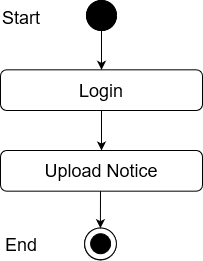

The diagram above was exported from draw.io. Its source (the exported page's mxGraphModel, read from the mxfile embedded in the PNG):
<mxGraphModel dx="1108" dy="400" grid="1" gridSize="10" guides="1" tooltips="1" connect="1" arrows="1" fold="1" page="1" pageScale="1" pageWidth="850" pageHeight="1100" math="0" shadow="0">
  <root>
    <mxCell id="0" />
    <mxCell id="1" parent="0" />
    <mxCell id="_88_vjizlYBecvex9Yx4-1" value="" style="edgeStyle=orthogonalEdgeStyle;rounded=0;orthogonalLoop=1;jettySize=auto;html=1;entryX=0.5;entryY=0;entryDx=0;entryDy=0;" parent="1" source="_88_vjizlYBecvex9Yx4-2" target="_88_vjizlYBecvex9Yx4-12" edge="1">
      <mxGeometry relative="1" as="geometry">
        <mxPoint x="420" y="98" as="targetPoint" />
      </mxGeometry>
    </mxCell>
    <mxCell id="_88_vjizlYBecvex9Yx4-2" value="" style="ellipse;whiteSpace=wrap;html=1;aspect=fixed;fillColor=#000000;" parent="1" vertex="1">
      <mxGeometry x="405" y="40" width="30" height="30" as="geometry" />
    </mxCell>
    <mxCell id="_88_vjizlYBecvex9Yx4-9" value="Success" style="text;html=1;strokeColor=none;fillColor=none;align=center;verticalAlign=middle;whiteSpace=wrap;rounded=0;" parent="1" vertex="1">
      <mxGeometry x="440" y="140" as="geometry" />
    </mxCell>
    <mxCell id="_88_vjizlYBecvex9Yx4-11" value="&lt;font style=&quot;font-size: 18px&quot;&gt;Upload Notice&lt;br&gt;&lt;/font&gt;" style="rounded=1;whiteSpace=wrap;html=1;fillColor=#FFFFFF;" parent="1" vertex="1">
      <mxGeometry x="319" y="190" width="202" height="40.67" as="geometry" />
    </mxCell>
    <mxCell id="_88_vjizlYBecvex9Yx4-12" value="&lt;font style=&quot;font-size: 18px&quot;&gt;Login&lt;br&gt;&lt;/font&gt;" style="rounded=1;whiteSpace=wrap;html=1;fillColor=#FFFFFF;" parent="1" vertex="1">
      <mxGeometry x="319" y="109.33000000000001" width="202" height="40.67" as="geometry" />
    </mxCell>
    <mxCell id="_88_vjizlYBecvex9Yx4-14" value="" style="endArrow=classic;html=1;exitX=0.5;exitY=1;exitDx=0;exitDy=0;entryX=0.5;entryY=0;entryDx=0;entryDy=0;" parent="1" source="_88_vjizlYBecvex9Yx4-12" target="_88_vjizlYBecvex9Yx4-11" edge="1">
      <mxGeometry width="50" height="50" relative="1" as="geometry">
        <mxPoint x="400" y="230" as="sourcePoint" />
        <mxPoint x="450" y="180" as="targetPoint" />
      </mxGeometry>
    </mxCell>
    <mxCell id="_88_vjizlYBecvex9Yx4-23" value="" style="ellipse;whiteSpace=wrap;html=1;aspect=fixed;fillColor=#FFFFFF;" parent="1" vertex="1">
      <mxGeometry x="403" y="267.67" width="31.78" height="31.78" as="geometry" />
    </mxCell>
    <mxCell id="_88_vjizlYBecvex9Yx4-24" value="" style="ellipse;whiteSpace=wrap;html=1;aspect=fixed;fillColor=#000000;" parent="1" vertex="1">
      <mxGeometry x="409" y="273.45" width="20" height="20" as="geometry" />
    </mxCell>
    <mxCell id="_88_vjizlYBecvex9Yx4-39" value="" style="endArrow=classic;html=1;entryX=0.5;entryY=0;entryDx=0;entryDy=0;" parent="1" edge="1">
      <mxGeometry width="50" height="50" relative="1" as="geometry">
        <mxPoint x="419" y="230.67000000000002" as="sourcePoint" />
        <mxPoint x="418.8900000000002" y="267.67" as="targetPoint" />
      </mxGeometry>
    </mxCell>
    <mxCell id="ILfEk44v_f1AokD2QM24-1" value="" style="ellipse;whiteSpace=wrap;html=1;aspect=fixed;fillColor=#000000;" vertex="1" parent="1">
      <mxGeometry x="405" y="40" width="30" height="30" as="geometry" />
    </mxCell>
    <mxCell id="ILfEk44v_f1AokD2QM24-2" value="&lt;font style=&quot;font-size: 18px&quot;&gt;Start&lt;/font&gt;" style="text;whiteSpace=wrap;html=1;" vertex="1" parent="1">
      <mxGeometry x="319" y="40" width="130" height="30" as="geometry" />
    </mxCell>
    <mxCell id="ILfEk44v_f1AokD2QM24-3" value="" style="ellipse;whiteSpace=wrap;html=1;aspect=fixed;fillColor=#FFFFFF;" vertex="1" parent="1">
      <mxGeometry x="403.11" y="267.4500000000001" width="31.78" height="31.78" as="geometry" />
    </mxCell>
    <mxCell id="ILfEk44v_f1AokD2QM24-4" value="" style="ellipse;whiteSpace=wrap;html=1;aspect=fixed;fillColor=#000000;" vertex="1" parent="1">
      <mxGeometry x="409.11" y="273.2300000000001" width="20" height="20" as="geometry" />
    </mxCell>
    <mxCell id="ILfEk44v_f1AokD2QM24-5" value="&lt;font style=&quot;font-size: 18px&quot;&gt;End&lt;/font&gt;" style="text;whiteSpace=wrap;html=1;" vertex="1" parent="1">
      <mxGeometry x="322" y="267.4500000000001" width="130" height="30" as="geometry" />
    </mxCell>
  </root>
</mxGraphModel>